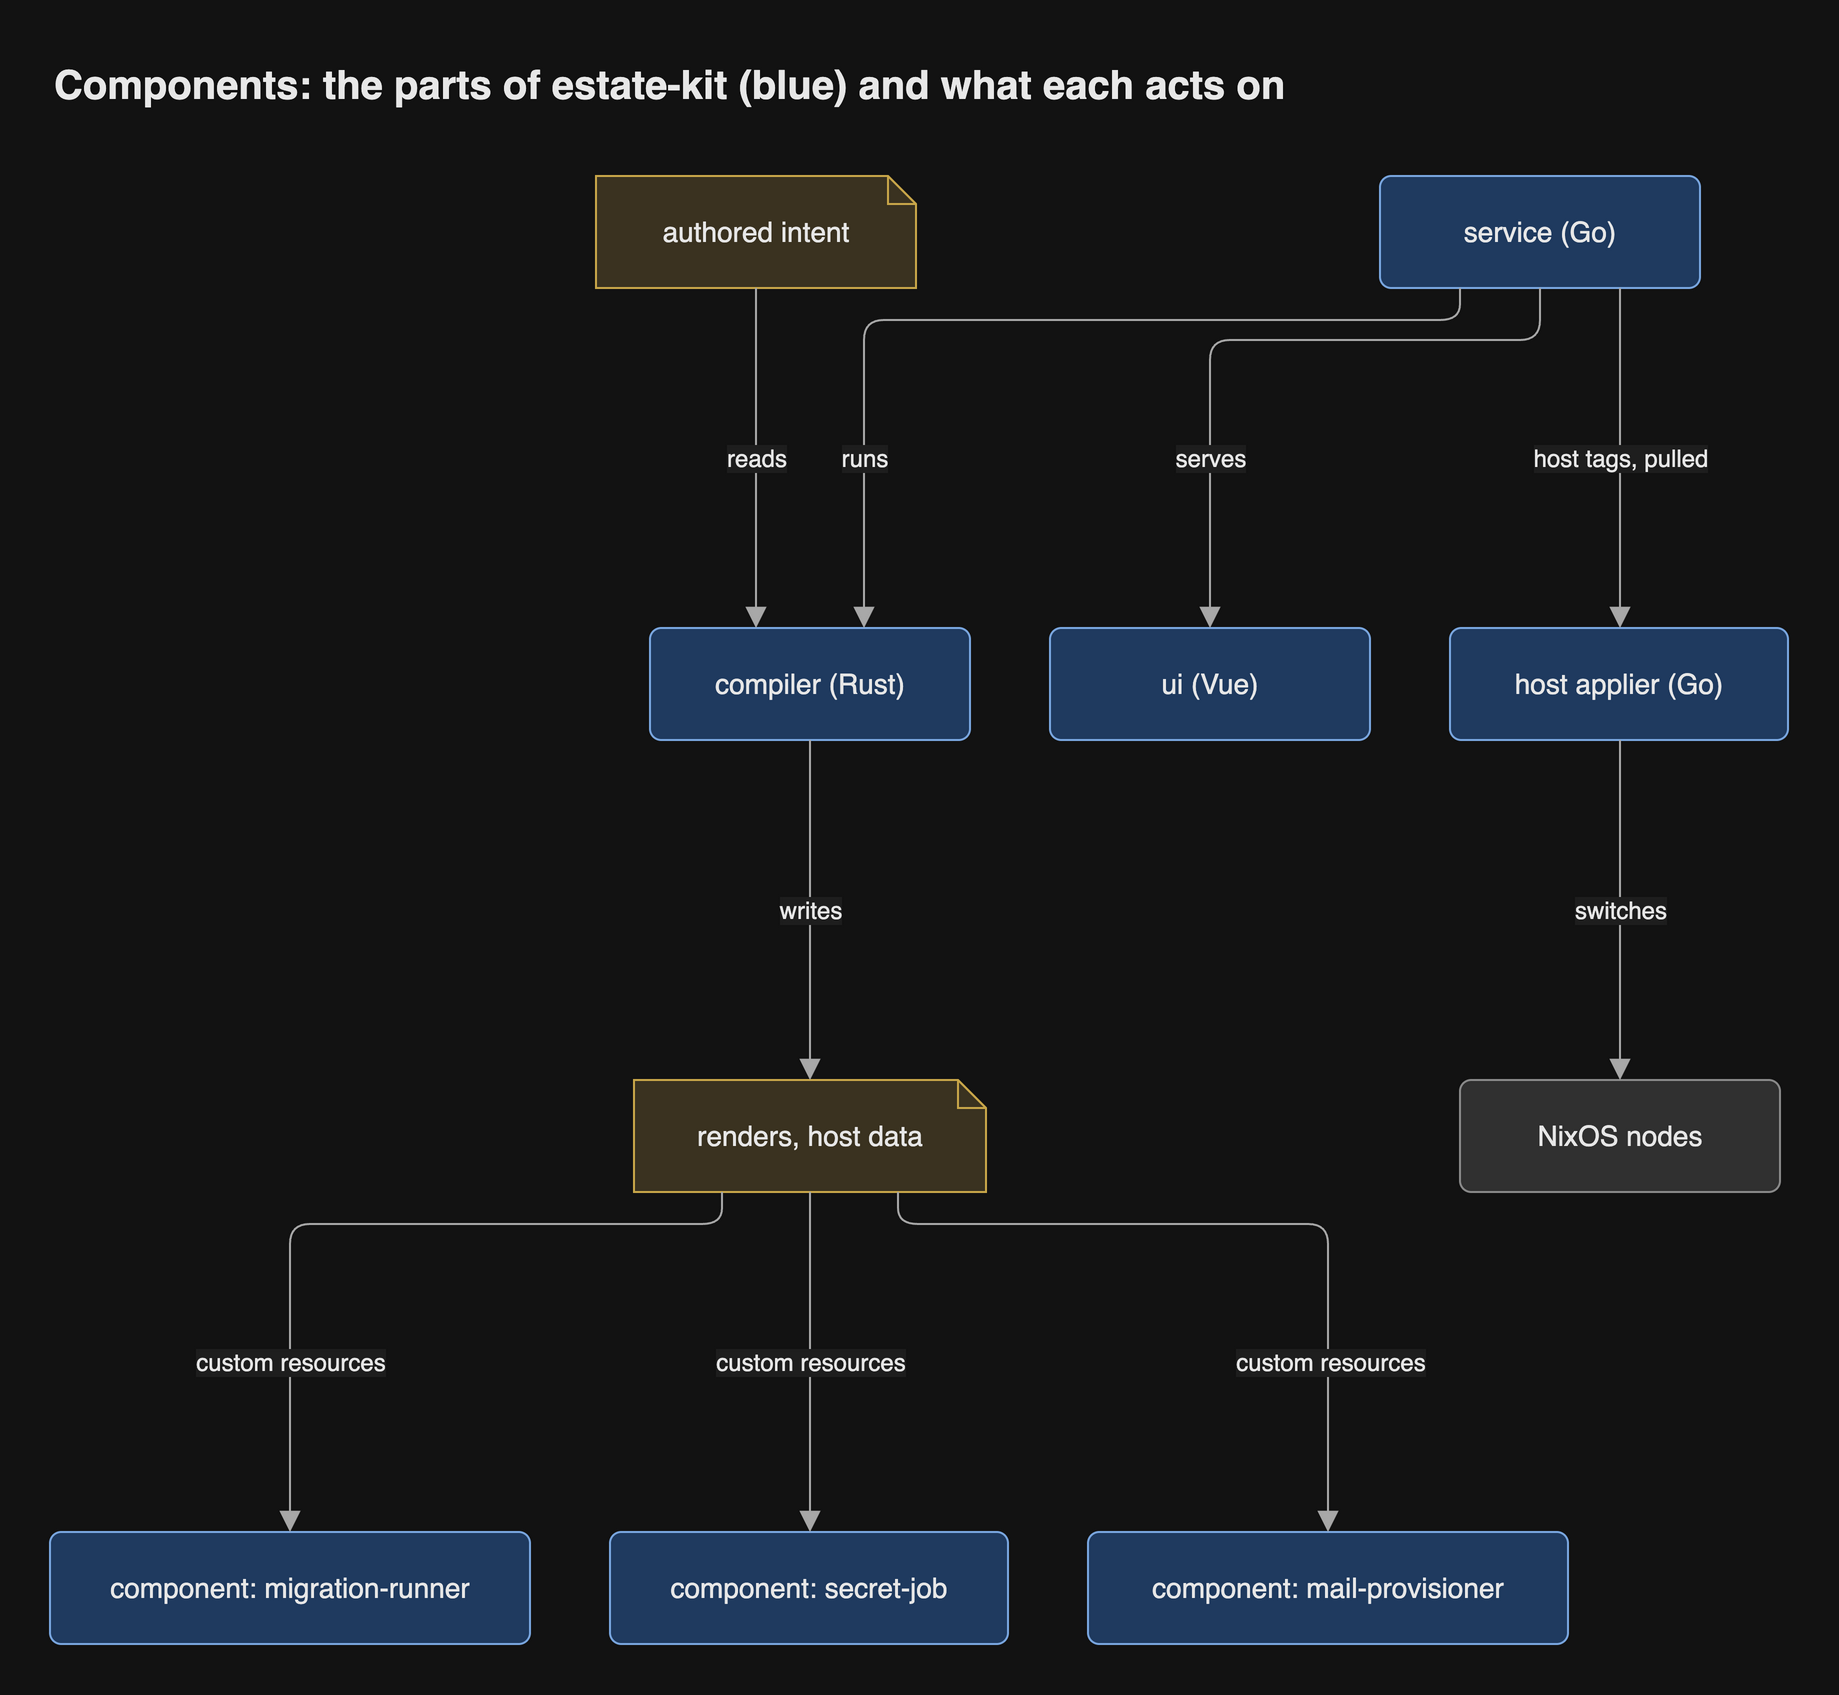

The diagram above was exported from draw.io. Its source (the exported page's mxGraphModel, read from the mxfile embedded in the PNG):
<mxGraphModel grid="0" gridSize="10" guides="1" tooltips="1" connect="1" arrows="1" fold="0" page="0" pageScale="1" pageWidth="827" pageHeight="1169" math="0" shadow="0">
  <root>
    <mxCell id="0" />
    <mxCell id="1" parent="0" />
    <mxCell id="intent" parent="1" style="shape=note;size=14;html=1;whiteSpace=wrap;fontSize=14;fontColor=light-dark(#1a1a1a,#e8e8e8);fillColor=light-dark(#fff2cc,#3a3220);strokeColor=light-dark(#d6b656,#c9a74a);fontFamily=Helvetica;" value="authored intent" vertex="1">
      <mxGeometry height="56" width="160" x="285" y="12" as="geometry" />
    </mxCell>
    <mxCell id="service" parent="1" style="rounded=1;arcSize=10;html=1;whiteSpace=wrap;fontSize=14;fontColor=light-dark(#1a1a1a,#e8e8e8);fillColor=light-dark(#dae8fc,#1f3a5f);strokeColor=light-dark(#6c8ebf,#7aa7e0);fontFamily=Helvetica;" value="service (Go)" vertex="1">
      <mxGeometry height="56" width="160" x="677" y="12" as="geometry" />
    </mxCell>
    <mxCell id="compiler" parent="1" style="rounded=1;arcSize=10;html=1;whiteSpace=wrap;fontSize=14;fontColor=light-dark(#1a1a1a,#e8e8e8);fillColor=light-dark(#dae8fc,#1f3a5f);strokeColor=light-dark(#6c8ebf,#7aa7e0);fontFamily=Helvetica;" value="compiler (Rust)" vertex="1">
      <mxGeometry height="56" width="160" x="312" y="238" as="geometry" />
    </mxCell>
    <mxCell id="ui" parent="1" style="rounded=1;arcSize=10;html=1;whiteSpace=wrap;fontSize=14;fontColor=light-dark(#1a1a1a,#e8e8e8);fillColor=light-dark(#dae8fc,#1f3a5f);strokeColor=light-dark(#6c8ebf,#7aa7e0);fontFamily=Helvetica;" value="ui (Vue)" vertex="1">
      <mxGeometry height="56" width="160" x="512" y="238" as="geometry" />
    </mxCell>
    <mxCell id="applier" parent="1" style="rounded=1;arcSize=10;html=1;whiteSpace=wrap;fontSize=14;fontColor=light-dark(#1a1a1a,#e8e8e8);fillColor=light-dark(#dae8fc,#1f3a5f);strokeColor=light-dark(#6c8ebf,#7aa7e0);fontFamily=Helvetica;" value="host applier (Go)" vertex="1">
      <mxGeometry height="56" width="169" x="712" y="238" as="geometry" />
    </mxCell>
    <mxCell id="renders" parent="1" style="shape=note;size=14;html=1;whiteSpace=wrap;fontSize=14;fontColor=light-dark(#1a1a1a,#e8e8e8);fillColor=light-dark(#fff2cc,#3a3220);strokeColor=light-dark(#d6b656,#c9a74a);fontFamily=Helvetica;" value="renders, host data" vertex="1">
      <mxGeometry height="56" width="176" x="304" y="464" as="geometry" />
    </mxCell>
    <mxCell id="migration-runner" parent="1" style="rounded=1;arcSize=10;html=1;whiteSpace=wrap;fontSize=14;fontColor=light-dark(#1a1a1a,#e8e8e8);fillColor=light-dark(#dae8fc,#1f3a5f);strokeColor=light-dark(#6c8ebf,#7aa7e0);fontFamily=Helvetica;" value="component: migration-runner" vertex="1">
      <mxGeometry height="56" width="240" x="12" y="690" as="geometry" />
    </mxCell>
    <mxCell id="secret-job" parent="1" style="rounded=1;arcSize=10;html=1;whiteSpace=wrap;fontSize=14;fontColor=light-dark(#1a1a1a,#e8e8e8);fillColor=light-dark(#dae8fc,#1f3a5f);strokeColor=light-dark(#6c8ebf,#7aa7e0);fontFamily=Helvetica;" value="component: secret-job" vertex="1">
      <mxGeometry height="56" width="199" x="292" y="690" as="geometry" />
    </mxCell>
    <mxCell id="mail-provisioner" parent="1" style="rounded=1;arcSize=10;html=1;whiteSpace=wrap;fontSize=14;fontColor=light-dark(#1a1a1a,#e8e8e8);fillColor=light-dark(#dae8fc,#1f3a5f);strokeColor=light-dark(#6c8ebf,#7aa7e0);fontFamily=Helvetica;" value="component: mail-provisioner" vertex="1">
      <mxGeometry height="56" width="240" x="531" y="690" as="geometry" />
    </mxCell>
    <mxCell id="nodes" parent="1" style="rounded=1;arcSize=10;html=1;whiteSpace=wrap;fontSize=14;fontColor=light-dark(#1a1a1a,#e8e8e8);fillColor=light-dark(#eeeeee,#303030);strokeColor=light-dark(#999999,#8a8a8a);fontFamily=Helvetica;" value="NixOS nodes" vertex="1">
      <mxGeometry height="56" width="160" x="717" y="464" as="geometry" />
    </mxCell>
    <mxCell id="e1" edge="1" parent="1" source="intent" style="html=1;rounded=1;fontSize=14;fontSize=12;fontColor=light-dark(#1a1a1a,#e8e8e8);strokeColor=light-dark(#666666,#a8a8a8);endArrow=block;endFill=1;endSize=8;curved=0;exitX=0.5;exitY=1;entryX=0.3313;entryY=0;edgeStyle=orthogonalEdgeStyle;fontFamily=Helvetica;labelBackgroundColor=light-dark(#ffffff,#1e1e1e);" target="compiler" value="reads">
      <mxGeometry relative="1" as="geometry">
        <mxPoint as="offset" />
        <Array as="points">
          <mxPoint x="365" y="153" />
        </Array>
      </mxGeometry>
    </mxCell>
    <mxCell id="e2" edge="1" parent="1" source="service" style="html=1;rounded=1;fontSize=14;fontSize=12;fontColor=light-dark(#1a1a1a,#e8e8e8);strokeColor=light-dark(#666666,#a8a8a8);endArrow=block;endFill=1;endSize=8;curved=0;exitX=0.25;exitY=1;entryX=0.6688;entryY=0;edgeStyle=orthogonalEdgeStyle;fontFamily=Helvetica;labelBackgroundColor=light-dark(#ffffff,#1e1e1e);" target="compiler" value="runs">
      <mxGeometry relative="1" as="geometry">
        <mxPoint x="-80" y="69" as="offset" />
        <Array as="points">
          <mxPoint x="717" y="84" />
          <mxPoint x="419" y="84" />
        </Array>
      </mxGeometry>
    </mxCell>
    <mxCell id="e3" edge="1" parent="1" source="service" style="html=1;rounded=1;fontSize=14;fontSize=12;fontColor=light-dark(#1a1a1a,#e8e8e8);strokeColor=light-dark(#666666,#a8a8a8);endArrow=block;endFill=1;endSize=8;curved=0;exitX=0.5;exitY=1;entryX=0.5;entryY=0;edgeStyle=orthogonalEdgeStyle;fontFamily=Helvetica;labelBackgroundColor=light-dark(#ffffff,#1e1e1e);" target="ui" value="serves">
      <mxGeometry relative="1" as="geometry">
        <mxPoint x="-23.5" y="59" as="offset" />
        <Array as="points">
          <mxPoint x="757" y="94" />
          <mxPoint x="592" y="94" />
        </Array>
      </mxGeometry>
    </mxCell>
    <mxCell id="e4" edge="1" parent="1" source="service" style="html=1;rounded=1;fontSize=14;fontSize=12;fontColor=light-dark(#1a1a1a,#e8e8e8);strokeColor=light-dark(#666666,#a8a8a8);endArrow=block;endFill=1;endSize=8;curved=0;exitX=0.75;exitY=1;entryX=0.503;entryY=0;edgeStyle=orthogonalEdgeStyle;fontFamily=Helvetica;labelBackgroundColor=light-dark(#ffffff,#1e1e1e);" target="applier" value="host tags, pulled">
      <mxGeometry relative="1" as="geometry">
        <mxPoint as="offset" />
        <Array as="points">
          <mxPoint x="797" y="153" />
        </Array>
      </mxGeometry>
    </mxCell>
    <mxCell id="e5" edge="1" parent="1" source="compiler" style="html=1;rounded=1;fontSize=14;fontSize=12;fontColor=light-dark(#1a1a1a,#e8e8e8);strokeColor=light-dark(#666666,#a8a8a8);endArrow=block;endFill=1;endSize=8;curved=0;exitX=0.5;exitY=1;entryX=0.5;entryY=0;edgeStyle=orthogonalEdgeStyle;fontFamily=Helvetica;labelBackgroundColor=light-dark(#ffffff,#1e1e1e);" target="renders" value="writes">
      <mxGeometry relative="1" as="geometry">
        <mxPoint as="offset" />
        <Array as="points">
          <mxPoint x="392" y="379" />
        </Array>
      </mxGeometry>
    </mxCell>
    <mxCell id="e6" edge="1" parent="1" source="renders" style="html=1;rounded=1;fontSize=14;fontSize=12;fontColor=light-dark(#1a1a1a,#e8e8e8);strokeColor=light-dark(#666666,#a8a8a8);endArrow=block;endFill=1;endSize=8;curved=0;exitX=0.25;exitY=1;entryX=0.5;entryY=0;edgeStyle=orthogonalEdgeStyle;fontFamily=Helvetica;labelBackgroundColor=light-dark(#ffffff,#1e1e1e);" target="migration-runner" value="custom resources">
      <mxGeometry relative="1" as="geometry">
        <mxPoint x="-39" y="69" as="offset" />
        <Array as="points">
          <mxPoint x="348" y="536" />
          <mxPoint x="132" y="536" />
        </Array>
      </mxGeometry>
    </mxCell>
    <mxCell id="e7" edge="1" parent="1" source="renders" style="html=1;rounded=1;fontSize=14;fontSize=12;fontColor=light-dark(#1a1a1a,#e8e8e8);strokeColor=light-dark(#666666,#a8a8a8);endArrow=block;endFill=1;endSize=8;curved=0;exitX=0.5;exitY=1;entryX=0.5025;entryY=0;edgeStyle=orthogonalEdgeStyle;fontFamily=Helvetica;labelBackgroundColor=light-dark(#ffffff,#1e1e1e);" target="secret-job" value="custom resources">
      <mxGeometry relative="1" as="geometry">
        <mxPoint as="offset" />
        <Array as="points">
          <mxPoint x="392" y="605" />
        </Array>
      </mxGeometry>
    </mxCell>
    <mxCell id="e8" edge="1" parent="1" source="renders" style="html=1;rounded=1;fontSize=14;fontSize=12;fontColor=light-dark(#1a1a1a,#e8e8e8);strokeColor=light-dark(#666666,#a8a8a8);endArrow=block;endFill=1;endSize=8;curved=0;exitX=0.75;exitY=1;entryX=0.5;entryY=0;edgeStyle=orthogonalEdgeStyle;fontFamily=Helvetica;labelBackgroundColor=light-dark(#ffffff,#1e1e1e);" target="mail-provisioner" value="custom resources">
      <mxGeometry relative="1" as="geometry">
        <mxPoint x="38.5" y="69" as="offset" />
        <Array as="points">
          <mxPoint x="436" y="536" />
          <mxPoint x="651" y="536" />
        </Array>
      </mxGeometry>
    </mxCell>
    <mxCell id="e9" edge="1" parent="1" source="applier" style="html=1;rounded=1;fontSize=14;fontSize=12;fontColor=light-dark(#1a1a1a,#e8e8e8);strokeColor=light-dark(#666666,#a8a8a8);endArrow=block;endFill=1;endSize=8;curved=0;exitX=0.503;exitY=1;entryX=0.5;entryY=0;edgeStyle=orthogonalEdgeStyle;fontFamily=Helvetica;labelBackgroundColor=light-dark(#ffffff,#1e1e1e);" target="nodes" value="switches">
      <mxGeometry relative="1" as="geometry">
        <mxPoint as="offset" />
        <Array as="points">
          <mxPoint x="797" y="379" />
        </Array>
      </mxGeometry>
    </mxCell>
    <mxCell id="header" value="Components: the parts of estate-kit (blue) and what each acts on" style="text;html=1;whiteSpace=wrap;align=left;verticalAlign=middle;fontSize=20;fontStyle=1;fontColor=light-dark(#1a1a1a,#e8e8e8);fontFamily=Helvetica;" vertex="1" parent="1">
      <mxGeometry x="12" y="-52" width="869" height="36" as="geometry" />
    </mxCell>
  </root>
</mxGraphModel>